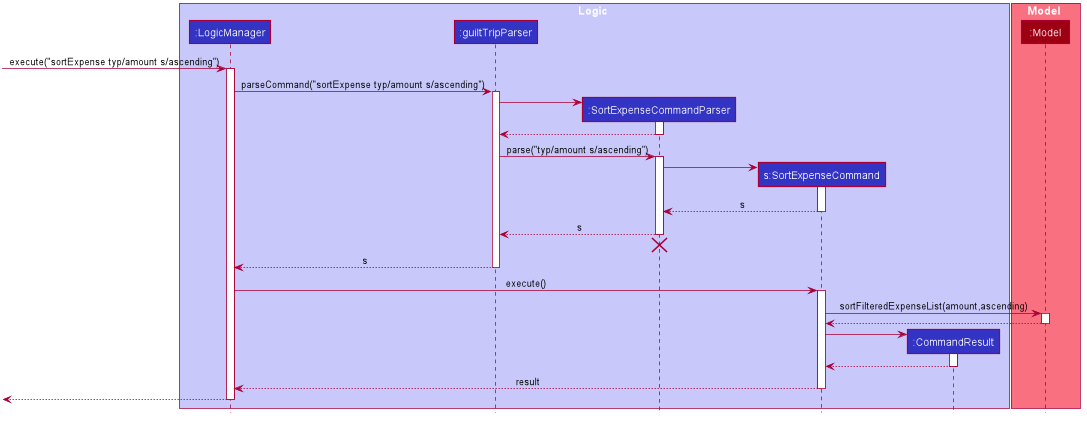

The diagram above was rendered by PlantUML. Its source (embedded in the PNG):
@startuml










skinparam BackgroundColor #FFFFFFF

skinparam Shadowing false

skinparam Class {
    FontColor #FFFFFF
    BorderThickness 1
    BorderColor #FFFFFF
    StereotypeFontColor #FFFFFF
    FontName Arial
}

skinparam Actor {
    BorderColor #000000
    Color #000000
    FontName Arial
}

skinparam Sequence {
    MessageAlign center
    BoxFontSize 15
    BoxPadding 0
    BoxFontColor #FFFFFF
    FontName Arial
}

skinparam Participant {
    FontColor #FFFFFFF
    Padding 20
}

skinparam MinClassWidth 50
skinparam ParticipantPadding 10
skinparam Shadowing false
skinparam DefaultTextAlignment center
skinparam packageStyle Rectangle

hide footbox
hide members
hide circle

box Logic #C8C8FA
participant ":LogicManager" as LogicManager #3333C4
participant ":guiltTripParser" as guiltTripParser #3333C4
participant ":SortExpenseCommandParser" as SortExpenseCommandParser #3333C4
participant "s:SortExpenseCommand" as SortExpenseCommand #3333C4
participant ":CommandResult" as CommandResult #3333C4
end box

box Model #F97181
participant ":Model" as Model #9D0012
end box

[-> LogicManager : execute("sortExpense typ/amount s/ascending")
activate LogicManager

LogicManager -> guiltTripParser : parseCommand("sortExpense typ/amount s/ascending")
activate guiltTripParser

create SortExpenseCommandParser
guiltTripParser -> SortExpenseCommandParser
activate SortExpenseCommandParser

SortExpenseCommandParser --> guiltTripParser
deactivate SortExpenseCommandParser

guiltTripParser -> SortExpenseCommandParser : parse("typ/amount s/ascending")
activate SortExpenseCommandParser

create SortExpenseCommand
SortExpenseCommandParser -> SortExpenseCommand
activate SortExpenseCommand

SortExpenseCommand --> SortExpenseCommandParser : s
deactivate SortExpenseCommand

SortExpenseCommandParser --> guiltTripParser : s
deactivate SortExpenseCommandParser
SortExpenseCommandParser -[hidden]-> guiltTripParser
destroy SortExpenseCommandParser

guiltTripParser --> LogicManager : s
deactivate guiltTripParser

LogicManager -> SortExpenseCommand : execute()
activate SortExpenseCommand

SortExpenseCommand -> Model : sortFilteredExpenseList(amount,ascending)
activate Model

Model --> SortExpenseCommand
deactivate Model

create CommandResult
SortExpenseCommand -> CommandResult
activate CommandResult

CommandResult --> SortExpenseCommand
deactivate CommandResult

SortExpenseCommand --> LogicManager : result
deactivate SortExpenseCommand

[<--LogicManager
deactivate LogicManager
@enduml